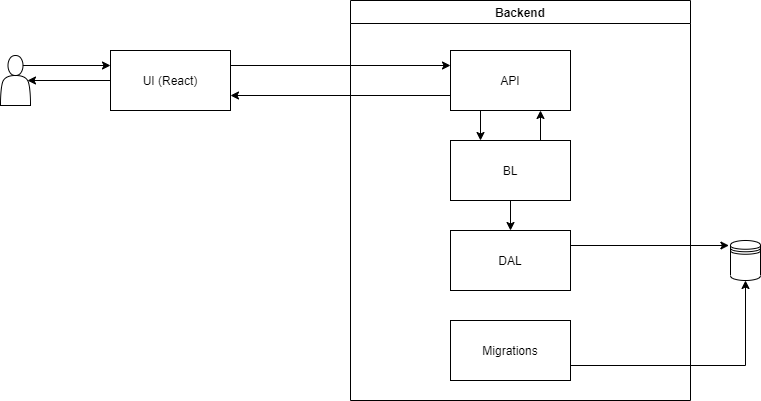

The diagram above was exported from draw.io. Its source (the exported page's mxGraphModel, read from the mxfile embedded in the PNG):
<mxGraphModel dx="1038" dy="579" grid="1" gridSize="10" guides="1" tooltips="1" connect="1" arrows="1" fold="1" page="1" pageScale="1" pageWidth="850" pageHeight="1100" math="0" shadow="0">
  <root>
    <mxCell id="0" />
    <mxCell id="1" parent="0" />
    <mxCell id="EtkexZk5rEZQ0Rp4506x-1" value="" style="shape=datastore;whiteSpace=wrap;html=1;" vertex="1" parent="1">
      <mxGeometry x="770" y="270" width="30" height="40" as="geometry" />
    </mxCell>
    <mxCell id="EtkexZk5rEZQ0Rp4506x-13" style="edgeStyle=orthogonalEdgeStyle;rounded=0;orthogonalLoop=1;jettySize=auto;html=1;entryX=0;entryY=0.25;entryDx=0;entryDy=0;" edge="1" parent="1" target="EtkexZk5rEZQ0Rp4506x-3">
      <mxGeometry relative="1" as="geometry">
        <mxPoint x="55" y="95" as="sourcePoint" />
      </mxGeometry>
    </mxCell>
    <mxCell id="EtkexZk5rEZQ0Rp4506x-2" value="" style="shape=actor;whiteSpace=wrap;html=1;" vertex="1" parent="1">
      <mxGeometry x="40" y="85" width="30" height="50" as="geometry" />
    </mxCell>
    <mxCell id="EtkexZk5rEZQ0Rp4506x-12" style="edgeStyle=orthogonalEdgeStyle;rounded=0;orthogonalLoop=1;jettySize=auto;html=1;exitX=1;exitY=0.25;exitDx=0;exitDy=0;entryX=0;entryY=0.25;entryDx=0;entryDy=0;" edge="1" parent="1" source="EtkexZk5rEZQ0Rp4506x-3" target="EtkexZk5rEZQ0Rp4506x-5">
      <mxGeometry relative="1" as="geometry" />
    </mxCell>
    <mxCell id="EtkexZk5rEZQ0Rp4506x-27" style="edgeStyle=orthogonalEdgeStyle;rounded=0;orthogonalLoop=1;jettySize=auto;html=1;exitX=0;exitY=0.5;exitDx=0;exitDy=0;entryX=0.9;entryY=0.5;entryDx=0;entryDy=0;entryPerimeter=0;" edge="1" parent="1" source="EtkexZk5rEZQ0Rp4506x-3" target="EtkexZk5rEZQ0Rp4506x-2">
      <mxGeometry relative="1" as="geometry" />
    </mxCell>
    <mxCell id="EtkexZk5rEZQ0Rp4506x-3" value="UI (React)" style="rounded=0;whiteSpace=wrap;html=1;" vertex="1" parent="1">
      <mxGeometry x="150" y="80" width="120" height="60" as="geometry" />
    </mxCell>
    <mxCell id="EtkexZk5rEZQ0Rp4506x-4" value="Backend" style="swimlane;" vertex="1" parent="1">
      <mxGeometry x="390" y="30" width="340" height="400" as="geometry" />
    </mxCell>
    <mxCell id="EtkexZk5rEZQ0Rp4506x-11" style="edgeStyle=orthogonalEdgeStyle;rounded=0;orthogonalLoop=1;jettySize=auto;html=1;exitX=0.25;exitY=1;exitDx=0;exitDy=0;entryX=0.25;entryY=0;entryDx=0;entryDy=0;" edge="1" parent="EtkexZk5rEZQ0Rp4506x-4" source="EtkexZk5rEZQ0Rp4506x-5" target="EtkexZk5rEZQ0Rp4506x-8">
      <mxGeometry relative="1" as="geometry" />
    </mxCell>
    <mxCell id="EtkexZk5rEZQ0Rp4506x-5" value="API" style="rounded=0;whiteSpace=wrap;html=1;" vertex="1" parent="EtkexZk5rEZQ0Rp4506x-4">
      <mxGeometry x="100" y="50" width="120" height="60" as="geometry" />
    </mxCell>
    <mxCell id="EtkexZk5rEZQ0Rp4506x-18" style="edgeStyle=orthogonalEdgeStyle;rounded=0;orthogonalLoop=1;jettySize=auto;html=1;exitX=0.5;exitY=1;exitDx=0;exitDy=0;entryX=0.5;entryY=0;entryDx=0;entryDy=0;" edge="1" parent="EtkexZk5rEZQ0Rp4506x-4" source="EtkexZk5rEZQ0Rp4506x-8" target="EtkexZk5rEZQ0Rp4506x-14">
      <mxGeometry relative="1" as="geometry" />
    </mxCell>
    <mxCell id="EtkexZk5rEZQ0Rp4506x-29" style="edgeStyle=orthogonalEdgeStyle;rounded=0;orthogonalLoop=1;jettySize=auto;html=1;exitX=0.75;exitY=0;exitDx=0;exitDy=0;entryX=0.75;entryY=1;entryDx=0;entryDy=0;" edge="1" parent="EtkexZk5rEZQ0Rp4506x-4" source="EtkexZk5rEZQ0Rp4506x-8" target="EtkexZk5rEZQ0Rp4506x-5">
      <mxGeometry relative="1" as="geometry" />
    </mxCell>
    <mxCell id="EtkexZk5rEZQ0Rp4506x-8" value="BL" style="rounded=0;whiteSpace=wrap;html=1;" vertex="1" parent="EtkexZk5rEZQ0Rp4506x-4">
      <mxGeometry x="100" y="140" width="120" height="60" as="geometry" />
    </mxCell>
    <mxCell id="EtkexZk5rEZQ0Rp4506x-14" value="DAL" style="rounded=0;whiteSpace=wrap;html=1;" vertex="1" parent="EtkexZk5rEZQ0Rp4506x-4">
      <mxGeometry x="100" y="230" width="120" height="60" as="geometry" />
    </mxCell>
    <mxCell id="EtkexZk5rEZQ0Rp4506x-19" value="Migrations" style="rounded=0;whiteSpace=wrap;html=1;" vertex="1" parent="EtkexZk5rEZQ0Rp4506x-4">
      <mxGeometry x="100" y="320" width="120" height="60" as="geometry" />
    </mxCell>
    <mxCell id="EtkexZk5rEZQ0Rp4506x-16" style="edgeStyle=orthogonalEdgeStyle;rounded=0;orthogonalLoop=1;jettySize=auto;html=1;exitX=1;exitY=0.25;exitDx=0;exitDy=0;entryX=-0.053;entryY=0.125;entryDx=0;entryDy=0;entryPerimeter=0;" edge="1" parent="1" source="EtkexZk5rEZQ0Rp4506x-14" target="EtkexZk5rEZQ0Rp4506x-1">
      <mxGeometry relative="1" as="geometry" />
    </mxCell>
    <mxCell id="EtkexZk5rEZQ0Rp4506x-20" style="edgeStyle=orthogonalEdgeStyle;rounded=0;orthogonalLoop=1;jettySize=auto;html=1;exitX=1;exitY=0.75;exitDx=0;exitDy=0;entryX=0.5;entryY=1;entryDx=0;entryDy=0;" edge="1" parent="1" source="EtkexZk5rEZQ0Rp4506x-19" target="EtkexZk5rEZQ0Rp4506x-1">
      <mxGeometry relative="1" as="geometry">
        <mxPoint x="790" y="395" as="targetPoint" />
      </mxGeometry>
    </mxCell>
    <mxCell id="EtkexZk5rEZQ0Rp4506x-28" style="edgeStyle=orthogonalEdgeStyle;rounded=0;orthogonalLoop=1;jettySize=auto;html=1;exitX=0;exitY=0.75;exitDx=0;exitDy=0;entryX=1;entryY=0.75;entryDx=0;entryDy=0;" edge="1" parent="1" source="EtkexZk5rEZQ0Rp4506x-5" target="EtkexZk5rEZQ0Rp4506x-3">
      <mxGeometry relative="1" as="geometry" />
    </mxCell>
  </root>
</mxGraphModel>